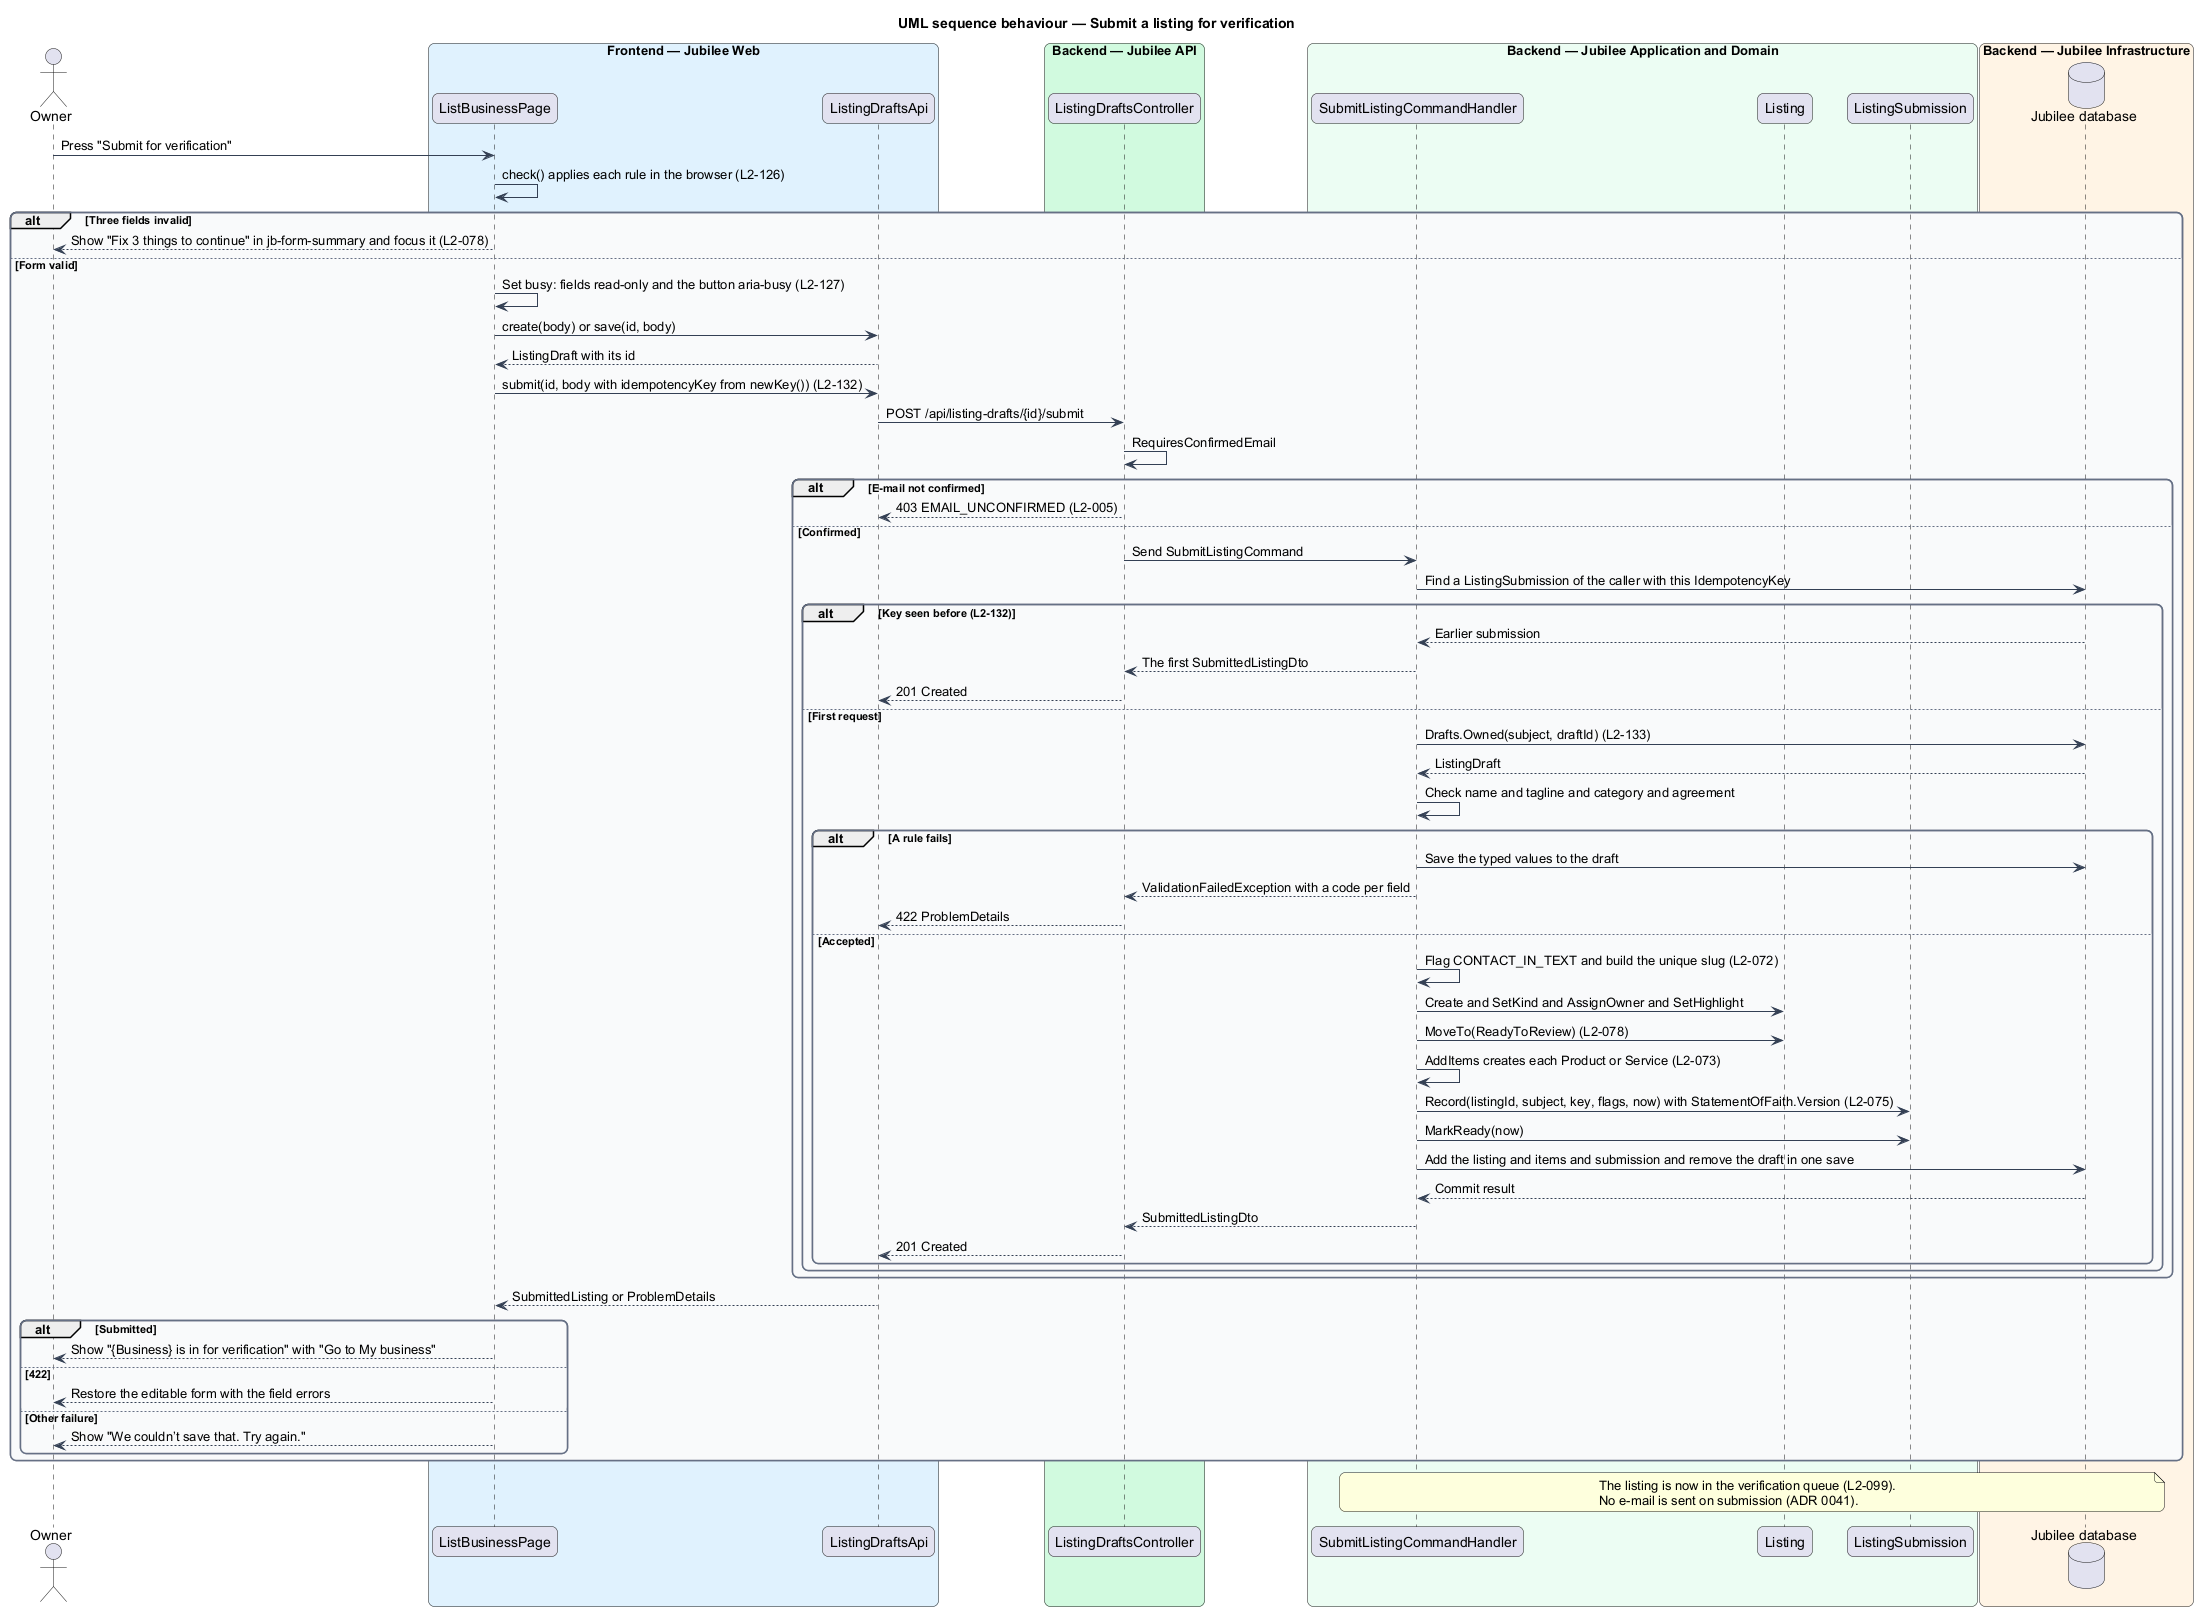

The diagram above was rendered by PlantUML. Its source (embedded in the PNG):
@startuml
title UML sequence behaviour — Submit a listing for verification
skinparam backgroundColor #FFFFFF
skinparam shadowing false
skinparam roundcorner 12
skinparam defaultFontName Arial
skinparam ArrowColor #344054
skinparam rectangle {
  BorderColor #344054
  FontColor #101828
}
skinparam package {
  BorderColor #667085
  FontColor #101828
  BackgroundColor #F9FAFB
}
actor "Owner" as actor
box "Frontend — Jubilee Web" #E0F2FE
  participant "ListBusinessPage" as page
  participant "ListingDraftsApi" as client
end box
box "Backend — Jubilee API" #D1FADF
  participant "ListingDraftsController" as controller
end box
box "Backend — Jubilee Application and Domain" #ECFDF3
  participant "SubmitListingCommandHandler" as handler
  participant "Listing" as entity
  participant "ListingSubmission" as submission
end box
box "Backend — Jubilee Infrastructure" #FFF4E5
  database "Jubilee database" as db
end box
actor -> page : Press "Submit for verification"
page -> page : check() applies each rule in the browser (L2-126)
alt Three fields invalid
  page --> actor : Show "Fix 3 things to continue" in jb-form-summary and focus it (L2-078)
else Form valid
  page -> page : Set busy: fields read-only and the button aria-busy (L2-127)
  page -> client : create(body) or save(id, body)
  client --> page : ListingDraft with its id
  page -> client : submit(id, body with idempotencyKey from newKey()) (L2-132)
  client -> controller : POST /api/listing-drafts/{id}/submit
  controller -> controller : RequiresConfirmedEmail
  alt E-mail not confirmed
    controller --> client : 403 EMAIL_UNCONFIRMED (L2-005)
  else Confirmed
    controller -> handler : Send SubmitListingCommand
    handler -> db : Find a ListingSubmission of the caller with this IdempotencyKey
    alt Key seen before (L2-132)
      db --> handler : Earlier submission
      handler --> controller : The first SubmittedListingDto
      controller --> client : 201 Created
    else First request
      handler -> db : Drafts.Owned(subject, draftId) (L2-133)
      db --> handler : ListingDraft
      handler -> handler : Check name and tagline and category and agreement
      alt A rule fails
        handler -> db : Save the typed values to the draft
        handler --> controller : ValidationFailedException with a code per field
        controller --> client : 422 ProblemDetails
      else Accepted
        handler -> handler : Flag CONTACT_IN_TEXT and build the unique slug (L2-072)
        handler -> entity : Create and SetKind and AssignOwner and SetHighlight
        handler -> entity : MoveTo(ReadyToReview) (L2-078)
        handler -> handler : AddItems creates each Product or Service (L2-073)
        handler -> submission : Record(listingId, subject, key, flags, now) with StatementOfFaith.Version (L2-075)
        handler -> submission : MarkReady(now)
        handler -> db : Add the listing and items and submission and remove the draft in one save
        db --> handler : Commit result
        handler --> controller : SubmittedListingDto
        controller --> client : 201 Created
      end
    end
  end
  client --> page : SubmittedListing or ProblemDetails
  alt Submitted
    page --> actor : Show "{Business} is in for verification" with "Go to My business"
  else 422
    page --> actor : Restore the editable form with the field errors
  else Other failure
    page --> actor : Show "We couldn’t save that. Try again."
  end
end
note over handler, db
  The listing is now in the verification queue (L2-099).
  No e-mail is sent on submission (ADR 0041).
end note
@enduml